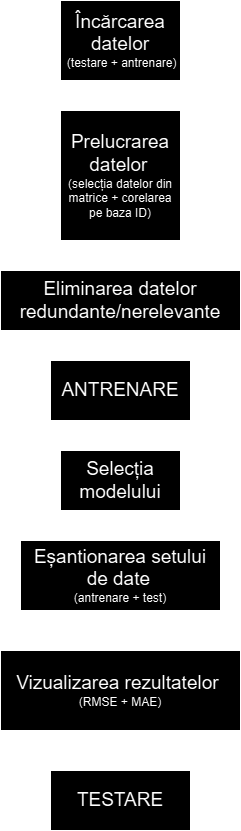

The diagram above was exported from draw.io. Its source (the exported page's mxGraphModel, read from the mxfile embedded in the PNG):
<mxGraphModel dx="1909" dy="964" grid="1" gridSize="10" guides="1" tooltips="1" connect="1" arrows="1" fold="1" page="1" pageScale="1" pageWidth="850" pageHeight="1100" math="0" shadow="0">
  <root>
    <mxCell id="0" />
    <mxCell id="1" parent="0" />
    <mxCell id="XKnDFHZw4zzZB1pbRKxQ-1" value="&lt;font style=&quot;font-size: 19px;&quot;&gt;Încărcarea datelor&lt;/font&gt;&lt;div&gt;&amp;nbsp;(testare + antrenare)&lt;/div&gt;" style="rounded=0;whiteSpace=wrap;html=1;" vertex="1" parent="1">
      <mxGeometry x="180" y="20" width="120" height="80" as="geometry" />
    </mxCell>
    <mxCell id="XKnDFHZw4zzZB1pbRKxQ-17" value="" style="edgeStyle=orthogonalEdgeStyle;rounded=0;orthogonalLoop=1;jettySize=auto;html=1;" edge="1" parent="1" source="XKnDFHZw4zzZB1pbRKxQ-3" target="XKnDFHZw4zzZB1pbRKxQ-12">
      <mxGeometry relative="1" as="geometry" />
    </mxCell>
    <mxCell id="XKnDFHZw4zzZB1pbRKxQ-3" value="&lt;font style=&quot;font-size: 19px;&quot;&gt;Prelucrarea datelor&lt;/font&gt;&amp;nbsp;&lt;div&gt;(selecția datelor din matrice + corelarea pe baza ID)&lt;/div&gt;" style="rounded=0;whiteSpace=wrap;html=1;align=center;" vertex="1" parent="1">
      <mxGeometry x="180" y="130" width="120" height="130" as="geometry" />
    </mxCell>
    <mxCell id="XKnDFHZw4zzZB1pbRKxQ-4" value="" style="endArrow=classic;html=1;rounded=0;exitX=0.5;exitY=1;exitDx=0;exitDy=0;entryX=0.5;entryY=0;entryDx=0;entryDy=0;" edge="1" parent="1" source="XKnDFHZw4zzZB1pbRKxQ-1" target="XKnDFHZw4zzZB1pbRKxQ-3">
      <mxGeometry width="50" height="50" relative="1" as="geometry">
        <mxPoint x="400" y="200" as="sourcePoint" />
        <mxPoint x="450" y="150" as="targetPoint" />
      </mxGeometry>
    </mxCell>
    <mxCell id="XKnDFHZw4zzZB1pbRKxQ-5" value="&lt;font style=&quot;font-size: 19px;&quot;&gt;TESTARE&lt;/font&gt;" style="rounded=0;whiteSpace=wrap;html=1;" vertex="1" parent="1">
      <mxGeometry x="170" y="790" width="140" height="60" as="geometry" />
    </mxCell>
    <mxCell id="XKnDFHZw4zzZB1pbRKxQ-20" value="" style="edgeStyle=orthogonalEdgeStyle;rounded=0;orthogonalLoop=1;jettySize=auto;html=1;" edge="1" parent="1" source="XKnDFHZw4zzZB1pbRKxQ-6" target="XKnDFHZw4zzZB1pbRKxQ-11">
      <mxGeometry relative="1" as="geometry" />
    </mxCell>
    <mxCell id="XKnDFHZw4zzZB1pbRKxQ-6" value="&lt;font style=&quot;font-size: 19px;&quot;&gt;ANTRENARE&lt;/font&gt;" style="rounded=0;whiteSpace=wrap;html=1;" vertex="1" parent="1">
      <mxGeometry x="170" y="380" width="140" height="60" as="geometry" />
    </mxCell>
    <mxCell id="XKnDFHZw4zzZB1pbRKxQ-21" value="" style="edgeStyle=orthogonalEdgeStyle;rounded=0;orthogonalLoop=1;jettySize=auto;html=1;" edge="1" parent="1" source="XKnDFHZw4zzZB1pbRKxQ-11" target="XKnDFHZw4zzZB1pbRKxQ-15">
      <mxGeometry relative="1" as="geometry" />
    </mxCell>
    <mxCell id="XKnDFHZw4zzZB1pbRKxQ-11" value="&lt;span style=&quot;font-size: 19px;&quot;&gt;Selecția modelului&lt;/span&gt;" style="rounded=0;whiteSpace=wrap;html=1;" vertex="1" parent="1">
      <mxGeometry x="180" y="470" width="120" height="60" as="geometry" />
    </mxCell>
    <mxCell id="XKnDFHZw4zzZB1pbRKxQ-18" value="" style="edgeStyle=orthogonalEdgeStyle;rounded=0;orthogonalLoop=1;jettySize=auto;html=1;" edge="1" parent="1" source="XKnDFHZw4zzZB1pbRKxQ-12" target="XKnDFHZw4zzZB1pbRKxQ-6">
      <mxGeometry relative="1" as="geometry" />
    </mxCell>
    <mxCell id="XKnDFHZw4zzZB1pbRKxQ-12" value="&lt;font style=&quot;font-size: 19px;&quot;&gt;Eliminarea datelor redundante/nerelevante&lt;/font&gt;" style="rounded=0;whiteSpace=wrap;html=1;" vertex="1" parent="1">
      <mxGeometry x="120" y="290" width="240" height="60" as="geometry" />
    </mxCell>
    <mxCell id="XKnDFHZw4zzZB1pbRKxQ-22" value="" style="edgeStyle=orthogonalEdgeStyle;rounded=0;orthogonalLoop=1;jettySize=auto;html=1;" edge="1" parent="1" source="XKnDFHZw4zzZB1pbRKxQ-15" target="XKnDFHZw4zzZB1pbRKxQ-16">
      <mxGeometry relative="1" as="geometry" />
    </mxCell>
    <mxCell id="XKnDFHZw4zzZB1pbRKxQ-15" value="&lt;font style=&quot;font-size: 19px;&quot;&gt;Eșantionarea setului de date&lt;/font&gt;&amp;nbsp;&lt;div&gt;(antrenare + test)&lt;/div&gt;" style="rounded=0;whiteSpace=wrap;html=1;" vertex="1" parent="1">
      <mxGeometry x="140" y="560" width="200" height="70" as="geometry" />
    </mxCell>
    <mxCell id="XKnDFHZw4zzZB1pbRKxQ-23" value="" style="edgeStyle=orthogonalEdgeStyle;rounded=0;orthogonalLoop=1;jettySize=auto;html=1;" edge="1" parent="1" source="XKnDFHZw4zzZB1pbRKxQ-16" target="XKnDFHZw4zzZB1pbRKxQ-5">
      <mxGeometry relative="1" as="geometry" />
    </mxCell>
    <mxCell id="XKnDFHZw4zzZB1pbRKxQ-16" value="&lt;font style=&quot;font-size: 19px;&quot;&gt;Vizualizarea rezultatelor&amp;nbsp;&lt;/font&gt;&lt;div&gt;(RMSE + MAE)&lt;/div&gt;" style="rounded=0;whiteSpace=wrap;html=1;" vertex="1" parent="1">
      <mxGeometry x="120" y="670" width="240" height="80" as="geometry" />
    </mxCell>
  </root>
</mxGraphModel>